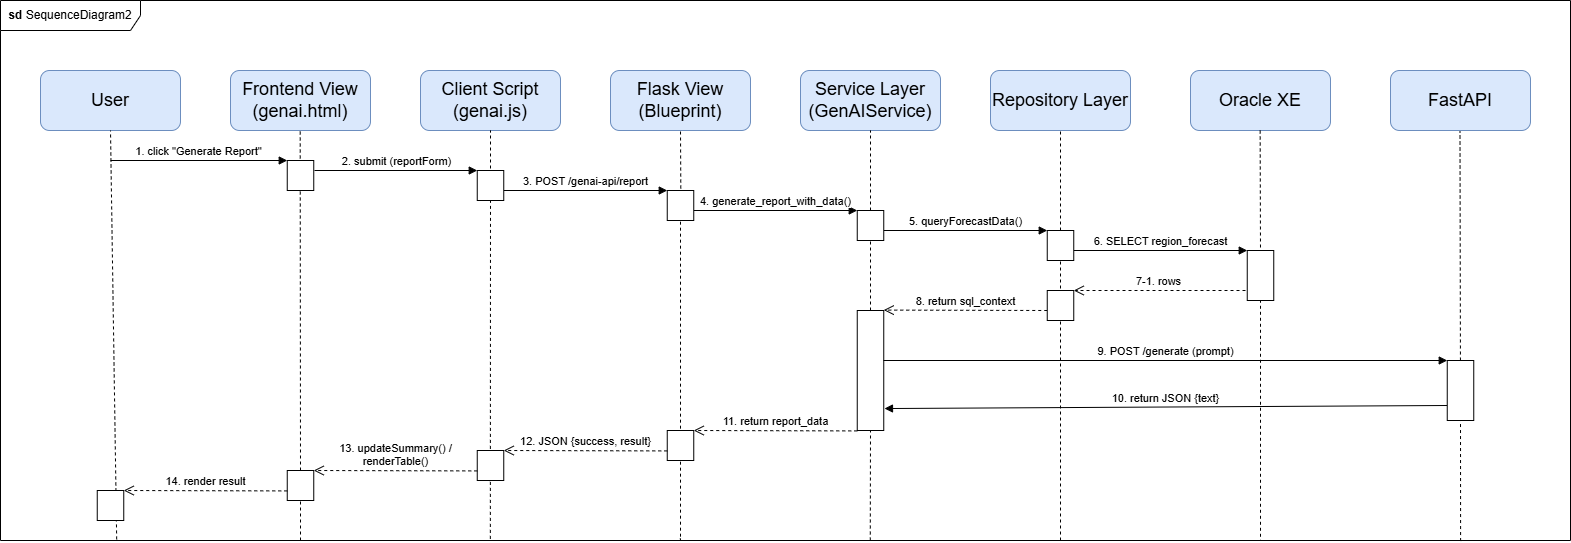

The diagram above was exported from draw.io. Its source (the exported page's mxGraphModel, read from the mxfile embedded in the PNG):
<mxGraphModel dx="1852" dy="718" grid="1" gridSize="10" guides="1" tooltips="1" connect="1" arrows="1" fold="1" page="1" pageScale="1" pageWidth="827" pageHeight="1169" math="0" shadow="0">
  <root>
    <mxCell id="0" />
    <mxCell id="1" parent="0" />
    <mxCell id="BfrHiD0x_Q5icVHhFkxs-1" parent="1" style="rounded=1;whiteSpace=wrap;html=1;fillColor=#dae8fc;strokeColor=#6c8ebf;align=center;verticalAlign=middle;movable=1;resizable=1;rotatable=1;deletable=1;editable=1;locked=0;connectable=1;flipH=0;flipV=1;" value="&lt;font style=&quot;font-size: 18px;&quot;&gt;User&lt;/font&gt;" vertex="1">
      <mxGeometry height="60" width="140" x="40" y="70" as="geometry" />
    </mxCell>
    <mxCell id="BfrHiD0x_Q5icVHhFkxs-2" parent="1" style="rounded=1;whiteSpace=wrap;html=1;fillColor=#dae8fc;strokeColor=#6c8ebf;flipH=0;flipV=1;" value="&lt;font style=&quot;font-size: 18px;&quot;&gt;Frontend View (genai.html)&lt;/font&gt;" vertex="1">
      <mxGeometry height="60" width="140" x="230" y="70" as="geometry" />
    </mxCell>
    <mxCell id="BfrHiD0x_Q5icVHhFkxs-3" parent="1" style="rounded=1;whiteSpace=wrap;html=1;fillColor=#dae8fc;strokeColor=#6c8ebf;flipH=0;flipV=1;" value="&lt;font style=&quot;font-size: 18px;&quot;&gt;Client Script (genai.js)&lt;/font&gt;" vertex="1">
      <mxGeometry height="60" width="140" x="420" y="70" as="geometry" />
    </mxCell>
    <mxCell id="BfrHiD0x_Q5icVHhFkxs-4" parent="1" style="rounded=1;whiteSpace=wrap;html=1;fillColor=#dae8fc;strokeColor=#6c8ebf;flipH=0;flipV=1;" value="&lt;font style=&quot;font-size: 18px;&quot;&gt;Flask View&lt;/font&gt;&lt;div&gt;&lt;font style=&quot;font-size: 18px;&quot;&gt;(Blueprint)&lt;/font&gt;&lt;/div&gt;" vertex="1">
      <mxGeometry height="60" width="140" x="610" y="70" as="geometry" />
    </mxCell>
    <mxCell id="BfrHiD0x_Q5icVHhFkxs-5" parent="1" style="rounded=1;whiteSpace=wrap;html=1;fillColor=#dae8fc;strokeColor=#6c8ebf;flipH=0;flipV=1;" value="&lt;span style=&quot;font-size: 18px;&quot;&gt;Service Layer&lt;/span&gt;&lt;div&gt;&lt;span style=&quot;font-size: 18px;&quot;&gt;(GenAIService)&lt;/span&gt;&lt;/div&gt;" vertex="1">
      <mxGeometry height="60" width="140" x="800" y="70" as="geometry" />
    </mxCell>
    <mxCell id="jUS0CRWPkiqMxV8o3GAC-1" parent="1" style="rounded=1;whiteSpace=wrap;html=1;fillColor=#dae8fc;strokeColor=#6c8ebf;flipH=0;flipV=1;" value="&lt;span style=&quot;font-size: 18px;&quot;&gt;Repository Layer&lt;/span&gt;" vertex="1">
      <mxGeometry height="60" width="140" x="990" y="70" as="geometry" />
    </mxCell>
    <mxCell id="YLbk9LyUztuAOTvyOfit-320" edge="1" parent="1" source="3v3r3kz09QfW5j68UeH8-19" style="endArrow=none;dashed=1;html=1;rounded=0;exitX=0;exitY=0.5;exitDx=0;exitDy=0;" value="">
      <mxGeometry height="50" relative="1" width="50" as="geometry">
        <mxPoint x="299.7" y="950" as="sourcePoint" />
        <mxPoint x="299.7" y="130" as="targetPoint" />
      </mxGeometry>
    </mxCell>
    <mxCell id="jUS0CRWPkiqMxV8o3GAC-6" parent="1" style="rounded=1;whiteSpace=wrap;html=1;fillColor=#dae8fc;strokeColor=#6c8ebf;flipH=1;" value="&lt;font style=&quot;font-size: 18px;&quot;&gt;Oracle XE&lt;/font&gt;" vertex="1">
      <mxGeometry height="60" width="140" x="1190" y="70" as="geometry" />
    </mxCell>
    <mxCell id="jUS0CRWPkiqMxV8o3GAC-15" edge="1" parent="1" source="3v3r3kz09QfW5j68UeH8-25" style="endArrow=none;dashed=1;html=1;rounded=0;exitX=0.074;exitY=0.998;exitDx=0;exitDy=0;exitPerimeter=0;" value="">
      <mxGeometry height="50" relative="1" width="50" as="geometry">
        <mxPoint x="116" y="542" as="sourcePoint" />
        <mxPoint x="110" y="130" as="targetPoint" />
      </mxGeometry>
    </mxCell>
    <mxCell id="jUS0CRWPkiqMxV8o3GAC-21" edge="1" parent="1" style="endArrow=none;dashed=1;html=1;rounded=0;" value="">
      <mxGeometry height="50" relative="1" width="50" as="geometry">
        <mxPoint x="490" y="180" as="sourcePoint" />
        <mxPoint x="490" y="130" as="targetPoint" />
      </mxGeometry>
    </mxCell>
    <mxCell id="jUS0CRWPkiqMxV8o3GAC-40" parent="1" style="rounded=0;whiteSpace=wrap;html=1;direction=south;" value="" vertex="1">
      <mxGeometry height="30" width="26.5" x="286.75" y="160" as="geometry" />
    </mxCell>
    <mxCell id="BfrHiD0x_Q5icVHhFkxs-17" edge="1" parent="1" style="html=1;verticalAlign=bottom;endArrow=block;curved=0;rounded=0;align=center;entryX=0;entryY=1;entryDx=0;entryDy=0;" target="YLbk9LyUztuAOTvyOfit-94" value="3. POST /genai-api/report">
      <mxGeometry relative="1" width="80" x="-0.0031" as="geometry">
        <mxPoint as="offset" />
        <mxPoint x="503.25" y="190" as="sourcePoint" />
        <mxPoint x="670.0094999999999" y="190" as="targetPoint" />
      </mxGeometry>
    </mxCell>
    <mxCell id="jUS0CRWPkiqMxV8o3GAC-54" edge="1" parent="1" source="3v3r3kz09QfW5j68UeH8-25" style="endArrow=none;dashed=1;html=1;rounded=0;entryX=1;entryY=0.5;entryDx=0;entryDy=0;exitX=0.312;exitY=0.997;exitDx=0;exitDy=0;exitPerimeter=0;" target="YLbk9LyUztuAOTvyOfit-93" value="">
      <mxGeometry height="50" relative="1" width="50" as="geometry">
        <Array as="points">
          <mxPoint x="490" y="540" />
        </Array>
        <mxPoint x="489.5" y="950" as="sourcePoint" />
        <mxPoint x="489.57" y="220" as="targetPoint" />
      </mxGeometry>
    </mxCell>
    <mxCell id="jUS0CRWPkiqMxV8o3GAC-22" edge="1" parent="1" style="endArrow=none;dashed=1;html=1;rounded=0;" value="">
      <mxGeometry height="50" relative="1" width="50" as="geometry">
        <mxPoint x="680.3500000000001" y="200" as="sourcePoint" />
        <mxPoint x="680" y="130" as="targetPoint" />
      </mxGeometry>
    </mxCell>
    <mxCell id="jUS0CRWPkiqMxV8o3GAC-57" edge="1" parent="1" source="YLbk9LyUztuAOTvyOfit-95" style="endArrow=none;dashed=1;html=1;rounded=0;" value="">
      <mxGeometry height="50" relative="1" width="50" as="geometry">
        <mxPoint x="870" y="760" as="sourcePoint" />
        <mxPoint x="870" y="130" as="targetPoint" />
      </mxGeometry>
    </mxCell>
    <mxCell id="jUS0CRWPkiqMxV8o3GAC-59" edge="1" parent="1" source="YLbk9LyUztuAOTvyOfit-135" style="endArrow=none;dashed=1;html=1;rounded=0;" value="">
      <mxGeometry height="50" relative="1" width="50" as="geometry">
        <mxPoint x="1060" y="240" as="sourcePoint" />
        <mxPoint x="1060" y="130" as="targetPoint" />
      </mxGeometry>
    </mxCell>
    <mxCell id="jUS0CRWPkiqMxV8o3GAC-60" edge="1" parent="1" style="endArrow=none;dashed=1;html=1;rounded=0;entryX=0.5;entryY=1;entryDx=0;entryDy=0;" value="">
      <mxGeometry height="50" relative="1" width="50" as="geometry">
        <mxPoint x="1260.0201948051947" y="259" as="sourcePoint" />
        <mxPoint x="1259.6599999999999" y="130" as="targetPoint" />
      </mxGeometry>
    </mxCell>
    <mxCell id="jUS0CRWPkiqMxV8o3GAC-83" edge="1" parent="1" source="3v3r3kz09QfW5j68UeH8-25" style="endArrow=none;dashed=1;html=1;rounded=0;entryX=1;entryY=0.5;entryDx=0;entryDy=0;exitX=0.433;exitY=0.996;exitDx=0;exitDy=0;exitPerimeter=0;" target="YLbk9LyUztuAOTvyOfit-94" value="">
      <mxGeometry height="50" relative="1" width="50" as="geometry">
        <Array as="points">
          <mxPoint x="680" y="540" />
        </Array>
        <mxPoint x="680" y="740" as="sourcePoint" />
        <mxPoint x="680" y="240" as="targetPoint" />
      </mxGeometry>
    </mxCell>
    <mxCell id="YLbk9LyUztuAOTvyOfit-1" edge="1" parent="1" style="endArrow=none;dashed=1;html=1;rounded=0;entryX=1;entryY=0.5;entryDx=0;entryDy=0;" target="YLbk9LyUztuAOTvyOfit-135" value="">
      <mxGeometry height="50" relative="1" width="50" as="geometry">
        <mxPoint x="1060" y="540" as="sourcePoint" />
        <mxPoint x="1060" y="280" as="targetPoint" />
      </mxGeometry>
    </mxCell>
    <mxCell id="YLbk9LyUztuAOTvyOfit-4" edge="1" parent="1" source="YLbk9LyUztuAOTvyOfit-183" style="endArrow=none;dashed=1;html=1;rounded=0;entryX=1;entryY=0.5;entryDx=0;entryDy=0;" target="YLbk9LyUztuAOTvyOfit-95" value="">
      <mxGeometry height="50" relative="1" width="50" as="geometry">
        <mxPoint x="870" y="760" as="sourcePoint" />
        <mxPoint x="870" y="260" as="targetPoint" />
      </mxGeometry>
    </mxCell>
    <mxCell id="BfrHiD0x_Q5icVHhFkxs-18" edge="1" parent="1" style="html=1;verticalAlign=bottom;endArrow=block;curved=0;rounded=0;align=center;exitX=0.5;exitY=0;exitDx=0;exitDy=0;entryX=0;entryY=1;entryDx=0;entryDy=0;" value="4. generate_report_with_data()">
      <mxGeometry relative="1" width="80" as="geometry">
        <mxPoint x="693.2500000000002" y="210" as="sourcePoint" />
        <mxPoint x="856.75" y="210.00000000000023" as="targetPoint" />
      </mxGeometry>
    </mxCell>
    <mxCell id="YLbk9LyUztuAOTvyOfit-5" edge="1" parent="1" style="html=1;verticalAlign=bottom;endArrow=block;curved=0;rounded=0;align=center;exitX=0.5;exitY=0;exitDx=0;exitDy=0;entryX=0;entryY=1;entryDx=0;entryDy=0;" target="YLbk9LyUztuAOTvyOfit-135" value="5. queryForecastData()">
      <mxGeometry relative="1" width="80" as="geometry">
        <mxPoint x="883.25" y="229.99999999999997" as="sourcePoint" />
        <mxPoint x="1047.25" y="229.99999999999997" as="targetPoint" />
      </mxGeometry>
    </mxCell>
    <mxCell id="YLbk9LyUztuAOTvyOfit-6" edge="1" parent="1" style="html=1;verticalAlign=bottom;endArrow=block;curved=0;rounded=0;align=center;exitX=0.5;exitY=0;exitDx=0;exitDy=0;entryX=0;entryY=1;entryDx=0;entryDy=0;" target="YLbk9LyUztuAOTvyOfit-138" value="6. SELECT region_forecast">
      <mxGeometry relative="1" width="80" as="geometry">
        <mxPoint x="1073.25" y="250" as="sourcePoint" />
        <mxPoint x="1245" y="250" as="targetPoint" />
      </mxGeometry>
    </mxCell>
    <mxCell id="YLbk9LyUztuAOTvyOfit-8" edge="1" parent="1" style="html=1;verticalAlign=bottom;endArrow=open;dashed=1;endSize=8;curved=0;rounded=0;align=center;entryX=0.32;entryY=0.006;entryDx=0;entryDy=0;entryPerimeter=0;exitX=0.5;exitY=1;exitDx=0;exitDy=0;" value="7-1. rows">
      <mxGeometry relative="1" as="geometry">
        <mxPoint x="1245" y="290.0000000000001" as="sourcePoint" />
        <mxPoint x="1073.25" y="290" as="targetPoint" />
      </mxGeometry>
    </mxCell>
    <mxCell id="YLbk9LyUztuAOTvyOfit-9" edge="1" parent="1" style="html=1;verticalAlign=bottom;endArrow=open;dashed=1;endSize=8;curved=0;rounded=0;align=center;entryX=0.5;entryY=0;entryDx=0;entryDy=0;exitX=0.5;exitY=1;exitDx=0;exitDy=0;" value="8. return sql_context">
      <mxGeometry relative="1" as="geometry">
        <mxPoint x="1046.75" y="310" as="sourcePoint" />
        <mxPoint x="883.25" y="309.5800000000001" as="targetPoint" />
      </mxGeometry>
    </mxCell>
    <mxCell id="YLbk9LyUztuAOTvyOfit-93" parent="1" style="rounded=0;whiteSpace=wrap;html=1;direction=south;" value="" vertex="1">
      <mxGeometry height="30" width="26.5" x="476.75" y="170" as="geometry" />
    </mxCell>
    <mxCell id="BfrHiD0x_Q5icVHhFkxs-16" edge="1" parent="1" style="html=1;verticalAlign=bottom;endArrow=block;curved=0;rounded=0;align=center;exitX=0.5;exitY=0;exitDx=0;exitDy=0;" value="2. submit (reportForm)">
      <mxGeometry relative="1" width="80" as="geometry">
        <mxPoint x="313.9999999999999" y="170" as="sourcePoint" />
        <mxPoint x="476.75" y="170" as="targetPoint" />
      </mxGeometry>
    </mxCell>
    <mxCell id="YLbk9LyUztuAOTvyOfit-94" parent="1" style="rounded=0;whiteSpace=wrap;html=1;direction=south;" value="" vertex="1">
      <mxGeometry height="30" width="26.5" x="666.75" y="190" as="geometry" />
    </mxCell>
    <mxCell id="YLbk9LyUztuAOTvyOfit-95" parent="1" style="rounded=0;whiteSpace=wrap;html=1;direction=south;" value="" vertex="1">
      <mxGeometry height="30" width="26.5" x="856.75" y="210" as="geometry" />
    </mxCell>
    <mxCell id="YLbk9LyUztuAOTvyOfit-135" parent="1" style="rounded=0;whiteSpace=wrap;html=1;direction=south;" value="" vertex="1">
      <mxGeometry height="30" width="26.5" x="1046.75" y="230" as="geometry" />
    </mxCell>
    <mxCell id="YLbk9LyUztuAOTvyOfit-137" edge="1" parent="1" style="html=1;verticalAlign=bottom;endArrow=block;curved=0;rounded=0;align=center;entryX=0;entryY=1;entryDx=0;entryDy=0;" target="jUS0CRWPkiqMxV8o3GAC-40" value="1. click &quot;Generate Report&quot;">
      <mxGeometry relative="1" width="80" as="geometry">
        <mxPoint x="110" y="160" as="sourcePoint" />
        <mxPoint x="286.7500000000001" y="164.76" as="targetPoint" />
      </mxGeometry>
    </mxCell>
    <mxCell id="YLbk9LyUztuAOTvyOfit-139" edge="1" parent="1" source="3v3r3kz09QfW5j68UeH8-25" style="endArrow=none;dashed=1;html=1;rounded=0;entryX=1;entryY=0.5;entryDx=0;entryDy=0;exitX=0.804;exitY=1;exitDx=0;exitDy=0;exitPerimeter=0;" target="YLbk9LyUztuAOTvyOfit-138" value="">
      <mxGeometry height="50" relative="1" width="50" as="geometry">
        <Array as="points">
          <mxPoint x="1260" y="540" />
        </Array>
        <mxPoint x="1260.81" y="950.94" as="sourcePoint" />
        <mxPoint x="1269.57" y="131" as="targetPoint" />
      </mxGeometry>
    </mxCell>
    <mxCell id="YLbk9LyUztuAOTvyOfit-138" parent="1" style="rounded=0;whiteSpace=wrap;html=1;direction=south;" value="" vertex="1">
      <mxGeometry height="50" width="26.5" x="1246.75" y="250" as="geometry" />
    </mxCell>
    <mxCell id="YLbk9LyUztuAOTvyOfit-140" parent="1" style="rounded=0;whiteSpace=wrap;html=1;direction=south;" value="" vertex="1">
      <mxGeometry height="30" width="26.5" x="1046.75" y="290" as="geometry" />
    </mxCell>
    <mxCell id="YLbk9LyUztuAOTvyOfit-184" edge="1" parent="1" source="3v3r3kz09QfW5j68UeH8-25" style="endArrow=none;dashed=1;html=1;rounded=0;entryX=1;entryY=0.5;entryDx=0;entryDy=0;exitX=0.554;exitY=1;exitDx=0;exitDy=0;exitPerimeter=0;" target="YLbk9LyUztuAOTvyOfit-183" value="">
      <mxGeometry height="50" relative="1" width="50" as="geometry">
        <mxPoint x="870" y="650" as="sourcePoint" />
        <mxPoint x="880" y="250" as="targetPoint" />
      </mxGeometry>
    </mxCell>
    <mxCell id="YLbk9LyUztuAOTvyOfit-183" parent="1" style="rounded=0;whiteSpace=wrap;html=1;direction=south;" value="" vertex="1">
      <mxGeometry height="120" width="26.5" x="856.75" y="310" as="geometry" />
    </mxCell>
    <mxCell id="YLbk9LyUztuAOTvyOfit-189" parent="1" style="rounded=0;whiteSpace=wrap;html=1;direction=south;" value="" vertex="1">
      <mxGeometry height="30" width="26.5" x="476.75" y="450" as="geometry" />
    </mxCell>
    <mxCell id="YLbk9LyUztuAOTvyOfit-190" parent="1" style="rounded=0;whiteSpace=wrap;html=1;direction=south;" value="" vertex="1">
      <mxGeometry height="30" width="26.5" x="666.75" y="430" as="geometry" />
    </mxCell>
    <mxCell id="YLbk9LyUztuAOTvyOfit-221" edge="1" parent="1" style="html=1;verticalAlign=bottom;endArrow=open;dashed=1;endSize=8;curved=0;rounded=0;align=center;entryX=0.5;entryY=0;entryDx=0;entryDy=0;exitX=0.5;exitY=1;exitDx=0;exitDy=0;" value="11. return report_data">
      <mxGeometry relative="1" as="geometry">
        <mxPoint x="856.75" y="430.41999999999985" as="sourcePoint" />
        <mxPoint x="693.25" y="430" as="targetPoint" />
      </mxGeometry>
    </mxCell>
    <mxCell id="YLbk9LyUztuAOTvyOfit-222" edge="1" parent="1" style="html=1;verticalAlign=bottom;endArrow=open;dashed=1;endSize=8;curved=0;rounded=0;align=center;entryX=0.5;entryY=0;entryDx=0;entryDy=0;exitX=0.5;exitY=1;exitDx=0;exitDy=0;" value="12. JSON {success, result}">
      <mxGeometry relative="1" as="geometry">
        <mxPoint x="666.75" y="450.41999999999985" as="sourcePoint" />
        <mxPoint x="503.25" y="450" as="targetPoint" />
      </mxGeometry>
    </mxCell>
    <mxCell id="3v3r3kz09QfW5j68UeH8-1" parent="1" style="rounded=1;whiteSpace=wrap;html=1;fillColor=#dae8fc;strokeColor=#6c8ebf;flipH=1;" value="&lt;font style=&quot;font-size: 18px;&quot;&gt;FastAPI&lt;/font&gt;" vertex="1">
      <mxGeometry height="60" width="140" x="1390" y="70" as="geometry" />
    </mxCell>
    <mxCell id="3v3r3kz09QfW5j68UeH8-2" edge="1" parent="1" source="3v3r3kz09QfW5j68UeH8-12" style="endArrow=none;dashed=1;html=1;rounded=0;entryX=0.5;entryY=1;entryDx=0;entryDy=0;" value="">
      <mxGeometry height="50" relative="1" width="50" as="geometry">
        <mxPoint x="1460" y="955" as="sourcePoint" />
        <mxPoint x="1459.5" y="131" as="targetPoint" />
      </mxGeometry>
    </mxCell>
    <mxCell id="3v3r3kz09QfW5j68UeH8-9" edge="1" parent="1" source="3v3r3kz09QfW5j68UeH8-12" style="html=1;verticalAlign=bottom;endArrow=block;curved=0;rounded=0;entryX=0.817;entryY=-0.028;entryDx=0;entryDy=0;exitX=0.75;exitY=1;exitDx=0;exitDy=0;entryPerimeter=0;" target="YLbk9LyUztuAOTvyOfit-183" value="10. return JSON {text}">
      <mxGeometry relative="1" width="80" as="geometry">
        <mxPoint as="offset" />
        <mxPoint x="856.7500000000001" y="330" as="sourcePoint" />
        <mxPoint x="693.25" y="330.22000000000037" as="targetPoint" />
      </mxGeometry>
    </mxCell>
    <mxCell id="3v3r3kz09QfW5j68UeH8-11" edge="1" parent="1" style="html=1;verticalAlign=bottom;endArrow=block;curved=0;rounded=0;align=center;entryX=0;entryY=1;entryDx=0;entryDy=0;" target="3v3r3kz09QfW5j68UeH8-12" value="9. POST /generate (prompt)">
      <mxGeometry relative="1" width="80" as="geometry">
        <Array as="points" />
        <mxPoint x="883" y="360" as="sourcePoint" />
        <mxPoint x="1046.7499999999998" y="340.0000000000002" as="targetPoint" />
      </mxGeometry>
    </mxCell>
    <mxCell id="3v3r3kz09QfW5j68UeH8-15" edge="1" parent="1" source="3v3r3kz09QfW5j68UeH8-25" style="endArrow=none;dashed=1;html=1;rounded=0;entryX=1;entryY=0.5;entryDx=0;entryDy=0;exitX=0.93;exitY=1.001;exitDx=0;exitDy=0;exitPerimeter=0;" target="3v3r3kz09QfW5j68UeH8-12" value="">
      <mxGeometry height="50" relative="1" width="50" as="geometry">
        <mxPoint x="1460" y="710" as="sourcePoint" />
        <mxPoint x="1459.5" y="131" as="targetPoint" />
      </mxGeometry>
    </mxCell>
    <mxCell id="3v3r3kz09QfW5j68UeH8-12" parent="1" style="rounded=0;whiteSpace=wrap;html=1;direction=south;" value="" vertex="1">
      <mxGeometry height="60" width="26.5" x="1446.75" y="360" as="geometry" />
    </mxCell>
    <mxCell id="3v3r3kz09QfW5j68UeH8-20" edge="1" parent="1" style="endArrow=none;dashed=1;html=1;rounded=0;" target="3v3r3kz09QfW5j68UeH8-19" value="">
      <mxGeometry height="50" relative="1" width="50" as="geometry">
        <mxPoint x="300" y="540" as="sourcePoint" />
        <mxPoint x="299.7" y="130" as="targetPoint" />
      </mxGeometry>
    </mxCell>
    <mxCell id="3v3r3kz09QfW5j68UeH8-19" parent="1" style="rounded=0;whiteSpace=wrap;html=1;direction=south;" value="" vertex="1">
      <mxGeometry height="30" width="26.5" x="286.75" y="470" as="geometry" />
    </mxCell>
    <mxCell id="3v3r3kz09QfW5j68UeH8-21" edge="1" parent="1" style="html=1;verticalAlign=bottom;endArrow=open;dashed=1;endSize=8;curved=0;rounded=0;align=center;entryX=0.5;entryY=0;entryDx=0;entryDy=0;exitX=0.5;exitY=1;exitDx=0;exitDy=0;" value="13. updateSummary() / &lt;br&gt;renderTable()">
      <mxGeometry relative="1" as="geometry">
        <mxPoint x="476.75" y="470.42" as="sourcePoint" />
        <mxPoint x="313.25" y="470.00000000000017" as="targetPoint" />
      </mxGeometry>
    </mxCell>
    <mxCell id="3v3r3kz09QfW5j68UeH8-22" parent="1" style="rounded=0;whiteSpace=wrap;html=1;direction=south;" value="" vertex="1">
      <mxGeometry height="30" width="26.5" x="96.75" y="490" as="geometry" />
    </mxCell>
    <mxCell id="3v3r3kz09QfW5j68UeH8-23" edge="1" parent="1" style="html=1;verticalAlign=bottom;endArrow=open;dashed=1;endSize=8;curved=0;rounded=0;align=center;entryX=0.5;entryY=0;entryDx=0;entryDy=0;exitX=0.5;exitY=1;exitDx=0;exitDy=0;" value="14. render result">
      <mxGeometry relative="1" as="geometry">
        <mxPoint x="286.75" y="490.41999999999985" as="sourcePoint" />
        <mxPoint x="123.25" y="490" as="targetPoint" />
      </mxGeometry>
    </mxCell>
    <mxCell id="3v3r3kz09QfW5j68UeH8-25" parent="1" style="shape=umlFrame;whiteSpace=wrap;html=1;pointerEvents=0;width=140;height=30;" value="&lt;b&gt;sd&lt;/b&gt; SequenceDiagram2" vertex="1">
      <mxGeometry height="540" width="1570" as="geometry" />
    </mxCell>
  </root>
</mxGraphModel>